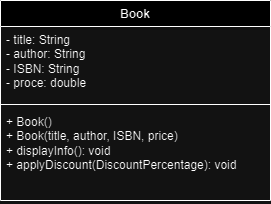

The diagram above was exported from draw.io. Its source (the exported page's mxGraphModel, read from the mxfile embedded in the PNG):
<mxGraphModel dx="477" dy="296" grid="1" gridSize="10" guides="1" tooltips="1" connect="1" arrows="1" fold="1" page="1" pageScale="1" pageWidth="827" pageHeight="1169" math="0" shadow="0">
  <root>
    <mxCell id="0" />
    <mxCell id="1" parent="0" />
    <mxCell id="wH3Kk5N2qrA1g7ANa7Cg-1" value="Book" style="swimlane;fontStyle=1;align=center;verticalAlign=top;childLayout=stackLayout;horizontal=1;startSize=26;horizontalStack=0;resizeParent=1;resizeParentMax=0;resizeLast=0;collapsible=1;marginBottom=0;whiteSpace=wrap;html=1;" vertex="1" parent="1">
      <mxGeometry x="330" y="260" width="270" height="200" as="geometry">
        <mxRectangle x="330" y="260" width="70" height="30" as="alternateBounds" />
      </mxGeometry>
    </mxCell>
    <mxCell id="wH3Kk5N2qrA1g7ANa7Cg-2" value="- title: String&lt;div&gt;- author: String&lt;/div&gt;&lt;div&gt;- ISBN: String&lt;/div&gt;&lt;div&gt;- proce: double&lt;/div&gt;" style="text;strokeColor=none;fillColor=none;align=left;verticalAlign=top;spacingLeft=4;spacingRight=4;overflow=hidden;rotatable=0;points=[[0,0.5],[1,0.5]];portConstraint=eastwest;whiteSpace=wrap;html=1;" vertex="1" parent="wH3Kk5N2qrA1g7ANa7Cg-1">
      <mxGeometry y="26" width="270" height="74" as="geometry" />
    </mxCell>
    <mxCell id="wH3Kk5N2qrA1g7ANa7Cg-3" value="" style="line;strokeWidth=1;fillColor=none;align=left;verticalAlign=middle;spacingTop=-1;spacingLeft=3;spacingRight=3;rotatable=0;labelPosition=right;points=[];portConstraint=eastwest;strokeColor=inherit;" vertex="1" parent="wH3Kk5N2qrA1g7ANa7Cg-1">
      <mxGeometry y="100" width="270" height="8" as="geometry" />
    </mxCell>
    <mxCell id="wH3Kk5N2qrA1g7ANa7Cg-4" value="+ Book()&lt;div&gt;+ Book(title, author, ISBN, price)&lt;/div&gt;&lt;div&gt;+ displayInfo(): void&lt;/div&gt;&lt;div&gt;+ applyDiscount(DiscountPercentage): void&amp;nbsp;&lt;/div&gt;" style="text;strokeColor=none;fillColor=none;align=left;verticalAlign=top;spacingLeft=4;spacingRight=4;overflow=hidden;rotatable=0;points=[[0,0.5],[1,0.5]];portConstraint=eastwest;whiteSpace=wrap;html=1;" vertex="1" parent="wH3Kk5N2qrA1g7ANa7Cg-1">
      <mxGeometry y="108" width="270" height="92" as="geometry" />
    </mxCell>
  </root>
</mxGraphModel>